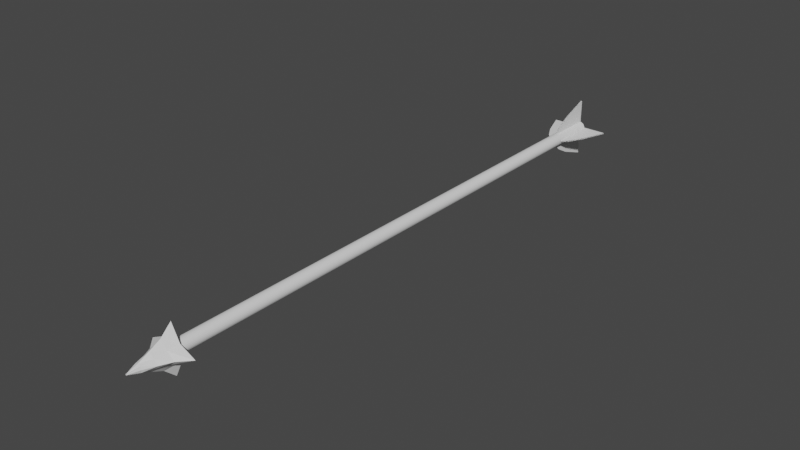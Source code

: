 # Source: Arrow.blend  (saved by Blender 2.91.10; exported with 4.5.12 LTS)
import bpy
from mathutils import Matrix  # noqa: F401  (used for matrix-valued properties, if any)

bpy.ops.wm.read_factory_settings(use_empty=True)
scene = bpy.context.scene
scene.name = 'Scene'

# ---- collections
col_collection = bpy.data.collections.new('Collection'); scene.collection.children.link(col_collection)

# ---- world
world_world = bpy.data.worlds.new('World'); scene.world = world_world
world_world.use_nodes = True; world_world.node_tree.nodes.clear()
_N = world_world.node_tree.nodes; _L = world_world.node_tree.links
n0 = _N.new('ShaderNodeOutputWorld'); n0.name = 'World Output'; n0.location = (300, 300)
n1 = _N.new('ShaderNodeBackground'); n1.name = 'Background'; n1.location = (10, 300)
n1.inputs[0].default_value = (0.05088, 0.05088, 0.05088, 1.0)
_L.new(n1.outputs[0], n0.inputs[0])
n0.is_active_output = True
world_world.color = (0.05088, 0.05088, 0.05088)
world_world.use_sun_shadow = False
world_world.sun_shadow_jitter_overblur = 0.0

# ---- meshes
me_cylinder = bpy.data.meshes.new('Cylinder')
me_cylinder.from_pydata([(0.0, 1.0, -1.0), (0.0, 1.0, 1.0), (0.1951, 0.9808, -1.0), (0.1951, 0.9808, 1.0), (0.3827, 0.9239, -1.0), (0.3827, 0.9239, 1.0), (0.5556, 0.8315, -1.0), (0.5556, 0.8315, 1.0), (0.7071, 0.7071, -1.0), (0.7071, 0.7071, 1.0), (0.8315, 0.5556, -1.0), (0.8315, 0.5556, 1.0), (0.9239, 0.3827, -1.0), (0.9239, 0.3827, 1.0), (0.9808, 0.1951, -1.0), (0.9808, 0.1951, 1.0), (1.0, 7.55e-08, -1.0), (1.0, 7.55e-08, 1.0), (0.9808, -0.1951, -1.0), (0.9808, -0.1951, 1.0), (0.9239, -0.3827, -1.0), (0.9239, -0.3827, 1.0), (0.8315, -0.5556, -1.0), (0.8315, -0.5556, 1.0), (0.7071, -0.7071, -1.0), (0.7071, -0.7071, 1.0), (0.5556, -0.8315, -1.0), (0.5556, -0.8315, 1.0), (0.3827, -0.9239, -1.0), (0.3827, -0.9239, 1.0), (0.1951, -0.9808, -1.0), (0.1951, -0.9808, 1.0), (-3.258e-07, -1.0, -1.0), (-3.258e-07, -1.0, 1.0), (-0.1951, -0.9808, -1.0), (-0.1951, -0.9808, 1.0), (-0.3827, -0.9239, -1.0), (-0.3827, -0.9239, 1.0), (-0.5556, -0.8315, -1.0), (-0.5556, -0.8315, 1.0), (-0.7071, -0.7071, -1.0), (-0.7071, -0.7071, 1.0), (-0.8315, -0.5556, -1.0), (-0.8315, -0.5556, 1.0), (-0.9239, -0.3827, -1.0), (-0.9239, -0.3827, 1.0), (-0.9808, -0.1951, -1.0), (-0.9808, -0.1951, 1.0), (-1.0, 9.656e-07, -1.0), (-1.0, 9.656e-07, 1.0), (-0.9808, 0.1951, -1.0), (-0.9808, 0.1951, 1.0), (-0.9239, 0.3827, -1.0), (-0.9239, 0.3827, 1.0), (-0.8315, 0.5556, -1.0), (-0.8315, 0.5556, 1.0), (-0.7071, 0.7071, -1.0), (-0.7071, 0.7071, 1.0), (-0.5556, 0.8315, -1.0), (-0.5556, 0.8315, 1.0), (-0.3827, 0.9239, -1.0), (-0.3827, 0.9239, 1.0), (-0.1951, 0.9808, -1.0), (-0.1951, 0.9808, 1.0)], [], [(0, 1, 3, 2), (2, 3, 5, 4), (4, 5, 7, 6), (6, 7, 9, 8), (8, 9, 11, 10), (10, 11, 13, 12), (12, 13, 15, 14), (14, 15, 17, 16), (16, 17, 19, 18), (18, 19, 21, 20), (20, 21, 23, 22), (22, 23, 25, 24), (24, 25, 27, 26), (26, 27, 29, 28), (28, 29, 31, 30), (30, 31, 33, 32), (32, 33, 35, 34), (34, 35, 37, 36), (36, 37, 39, 38), (38, 39, 41, 40), (40, 41, 43, 42), (42, 43, 45, 44), (44, 45, 47, 46), (46, 47, 49, 48), (48, 49, 51, 50), (50, 51, 53, 52), (52, 53, 55, 54), (54, 55, 57, 56), (56, 57, 59, 58), (58, 59, 61, 60), (3, 1, 63, 61, 59, 57, 55, 53, 51, 49, 47, 45, 43, 41, 39, 37, 35, 33, 31, 29, 27, 25, 23, 21, 19, 17, 15, 13, 11, 9, 7, 5), (60, 61, 63, 62), (62, 63, 1, 0), (0, 2, 4, 6, 8, 10, 12, 14, 16, 18, 20, 22, 24, 26, 28, 30, 32, 34, 36, 38, 40, 42, 44, 46, 48, 50, 52, 54, 56, 58, 60, 62)])
_uv = me_cylinder.uv_layers.new(name='UVMap')
_uv.uv.foreach_set('vector', [1.0, 0.5, 1.0, 1.0, 0.9688, 1.0, 0.9688, 0.5, 0.9688, 0.5, 0.9688, 1.0, 0.9375, 1.0, 0.9375, 0.5, 0.9375, 0.5, 0.9375, 1.0, 0.9062, 1.0, 0.9062, 0.5, 0.9062, 0.5, 0.9062, 1.0, 0.875, 1.0, 0.875, 0.5, 0.875, 0.5, 0.875, 1.0, 0.8438, 1.0, 0.8438, 0.5, 0.8438, 0.5, 0.8438, 1.0, 0.8125, 1.0, 0.8125, 0.5, 0.8125, 0.5, 0.8125, 1.0, 0.7812, 1.0, 0.7812, 0.5, 0.7812, 0.5, 0.7812, 1.0, 0.75, 1.0, 0.75, 0.5, 0.75, 0.5, 0.75, 1.0, 0.7188, 1.0, 0.7188, 0.5, 0.7188, 0.5, 0.7188, 1.0, 0.6875, 1.0, 0.6875, 0.5, 0.6875, 0.5, 0.6875, 1.0, 0.6562, 1.0, 0.6562, 0.5, 0.6562, 0.5, 0.6562, 1.0, 0.625, 1.0, 0.625, 0.5, 0.625, 0.5, 0.625, 1.0, 0.5938, 1.0, 0.5938, 0.5, 0.5938, 0.5, 0.5938, 1.0, 0.5625, 1.0, 0.5625, 0.5, 0.5625, 0.5, 0.5625, 1.0, 0.5312, 1.0, 0.5312, 0.5, 0.5312, 0.5, 0.5312, 1.0, 0.5, 1.0, 0.5, 0.5, 0.5, 0.5, 0.5, 1.0, 0.4688, 1.0, 0.4688, 0.5, 0.4688, 0.5, 0.4688, 1.0, 0.4375, 1.0, 0.4375, 0.5, 0.4375, 0.5, 0.4375, 1.0, 0.4062, 1.0, 0.4062, 0.5, 0.4062, 0.5, 0.4062, 1.0, 0.375, 1.0, 0.375, 0.5, 0.375, 0.5, 0.375, 1.0, 0.3438, 1.0, 0.3438, 0.5, 0.3438, 0.5, 0.3438, 1.0, 0.3125, 1.0, 0.3125, 0.5, 0.3125, 0.5, 0.3125, 1.0, 0.2812, 1.0, 0.2812, 0.5, 0.2812, 0.5, 0.2812, 1.0, 0.25, 1.0, 0.25, 0.5, 0.25, 0.5, 0.25, 1.0, 0.2188, 1.0, 0.2188, 0.5, 0.2188, 0.5, 0.2188, 1.0, 0.1875, 1.0, 0.1875, 0.5, 0.1875, 0.5, 0.1875, 1.0, 0.1562, 1.0, 0.1562, 0.5, 0.1562, 0.5, 0.1562, 1.0, 0.125, 1.0, 0.125, 0.5, 0.125, 0.5, 0.125, 1.0, 0.09375, 1.0, 0.09375, 0.5, 0.09375, 0.5, 0.09375, 1.0, 0.0625, 1.0, 0.0625, 0.5, 0.2968, 0.4854, 0.25, 0.49, 0.2032, 0.4854, 0.1582, 0.4717, 0.1167, 0.4496, 0.08029, 0.4197, 0.05045, 0.3833, 0.02827, 0.3418, 0.01461, 0.2968, 0.01, 0.25, 0.01461, 0.2032, 0.02827, 0.1582, 0.05045, 0.1167, 0.08029, 0.08029, 0.1167, 0.05045, 0.1582, 0.02827, 0.2032, 0.01461, 0.25, 0.01, 0.2968, 0.01461, 0.3418, 0.02827, 0.3833, 0.05045, 0.4197, 0.08029, 0.4496, 0.1167, 0.4717, 0.1582, 0.4854, 0.2032, 0.49, 0.25, 0.4854, 0.2968, 0.4717, 0.3418, 0.4496, 0.3833, 0.4197, 0.4197, 0.3833, 0.4496, 0.3418, 0.4717, 0.0625, 0.5, 0.0625, 1.0, 0.03125, 1.0, 0.03125, 0.5, 0.03125, 0.5, 0.03125, 1.0, 0.0, 1.0, 0.0, 0.5, 0.75, 0.49, 0.7968, 0.4854, 0.8418, 0.4717, 0.8833, 0.4496, 0.9197, 0.4197, 0.9496, 0.3833, 0.9717, 0.3418, 0.9854, 0.2968, 0.99, 0.25, 0.9854, 0.2032, 0.9717, 0.1582, 0.9496, 0.1167, 0.9197, 0.08029, 0.8833, 0.05045, 0.8418, 0.02827, 0.7968, 0.01461, 0.75, 0.01, 0.7032, 0.01461, 0.6582, 0.02827, 0.6167, 0.05045, 0.5803, 0.08029, 0.5504, 0.1167, 0.5283, 0.1582, 0.5146, 0.2032, 0.51, 0.25, 0.5146, 0.2968, 0.5283, 0.3418, 0.5504, 0.3833, 0.5803, 0.4197, 0.6167, 0.4496, 0.6582, 0.4717, 0.7032, 0.4854])
me_cylinder.use_remesh_fix_poles = True
me_cylinder.use_remesh_preserve_attributes = False
me_cylinder.use_mirror_vertex_groups = False
me_cylinder.update()
me_cube = bpy.data.meshes.new('Cube')
me_cube.from_pydata([(-0.01656, -1.0, -0.02629), (0.3343, 1.0, 0.3245), (1.0, 1.0, 0.0), (0.01765, -1.0, 0.0), (0.0, 1.0, 1.0), (0.0, -1.0, 0.01765), (0.0, -1.0, 0.0), (0.0, 1.0, 0.0), (0.2641, 0.5, 0.2544), (0.1939, -5.96e-08, 0.1842), (0.1238, -0.5, 0.114), (0.579, 0.5, 0.0), (0.3685, 0.0, 0.0), (0.158, -0.5, 0.0), (0.0, 0.5, 0.579), (0.0, 0.0, 0.3685), (0.0, -0.5, 0.158)], [], [(7, 4, 1, 2), (13, 10, 0, 3), (10, 16, 5, 0), (3, 0, 5, 6), (1, 4, 14, 8), (8, 14, 15, 9), (9, 15, 16, 10), (2, 1, 8, 11), (11, 8, 9, 12), (12, 9, 10, 13)])
_uv = me_cube.uv_layers.new(name='UVMap')
_uv.uv.foreach_set('vector', [0.5, 0.375, 0.625, 0.375, 0.625, 0.5, 0.5, 0.5, 0.5, 0.6875, 0.625, 0.6875, 0.625, 0.75, 0.5, 0.75, 0.625, 0.6875, 0.75, 0.6875, 0.75, 0.75, 0.625, 0.75, 0.5, 0.75, 0.625, 0.75, 0.625, 0.875, 0.5, 0.875, 0.625, 0.5, 0.75, 0.5, 0.75, 0.5625, 0.625, 0.5625, 0.625, 0.5625, 0.75, 0.5625, 0.75, 0.625, 0.625, 0.625, 0.625, 0.625, 0.75, 0.625, 0.75, 0.6875, 0.625, 0.6875, 0.5, 0.5, 0.625, 0.5, 0.625, 0.5625, 0.5, 0.5625, 0.5, 0.5625, 0.625, 0.5625, 0.625, 0.625, 0.5, 0.625, 0.5, 0.625, 0.625, 0.625, 0.625, 0.6875, 0.5, 0.6875])
me_cube.use_remesh_fix_poles = True
me_cube.use_remesh_preserve_attributes = False
me_cube.use_mirror_vertex_groups = False
me_cube.update()
me_cube_001 = bpy.data.meshes.new('Cube.001')
me_cube_001.from_pydata([(-0.02, 1.0, 1.0), (0.0208, 1.0, 1.0), (1.0, 1.0, -0.02), (-0.02, -1.0, -0.02), (-0.02, 1.0, -0.02), (0.0208, -1.0, -0.02), (0.0208, 1.0, -0.02), (1.0, 1.0, 0.0208), (-0.02, -1.0, 0.0208), (-0.02, 1.0, 0.0208), (0.0208, -1.0, 0.0208), (0.0208, 1.0, 0.0208), (-0.02, -1.0, 0.0208), (-0.02, 1.0, 1.0), (-0.02, -0.5367, 0.4127), (-0.02, 0.0, 0.6735), (0.0208, 1.0, 1.0), (0.0208, -1.0, 0.0208), (0.0208, 0.0, 0.6735), (0.0208, -0.5367, 0.4127), (1.0, 1.0, -0.02), (0.0208, -1.0, -0.02), (0.6735, 0.0, -0.02), (0.4127, -0.5367, -0.02), (0.0208, -1.0, 0.0208), (1.0, 1.0, 0.0208), (0.4127, -0.5367, 0.0208), (0.6735, 0.0, 0.0208)], [], [(1, 0, 13, 16), (9, 0, 1, 11), (4, 9, 11, 6), (5, 10, 8, 3), (21, 24, 10, 5), (6, 11, 7, 2), (16, 13, 15, 18), (18, 15, 14, 19), (19, 14, 12, 17), (10, 17, 12, 8), (24, 21, 23, 26), (26, 23, 22, 27), (27, 22, 20, 25), (2, 7, 25, 20), (18, 19, 24, 11, 16), (24, 26, 27, 25, 11)])
_uv = me_cube_001.uv_layers.new(name='UVMap')
_uv.uv.foreach_set('vector', [0.7474, 0.5, 0.7525, 0.5, 0.7525, 0.5, 0.7474, 0.5, 0.5026, 0.3725, 0.625, 0.3725, 0.625, 0.3776, 0.5026, 0.3776, 0.4975, 0.3725, 0.5026, 0.3725, 0.5026, 0.3776, 0.4975, 0.3776, 0.4975, 0.8724, 0.5026, 0.8724, 0.5026, 0.8775, 0.4975, 0.8775, 0.4975, 0.8724, 0.5026, 0.8724, 0.5026, 0.8724, 0.4975, 0.8724, 0.4975, 0.3776, 0.5026, 0.3776, 0.5026, 0.5, 0.4975, 0.5, 0.7474, 0.5, 0.7525, 0.5, 0.7525, 0.625, 0.7474, 0.625, 0.7474, 0.625, 0.7525, 0.625, 0.7525, 0.75, 0.7474, 0.75, 0.5638, 0.8724, 0.5638, 0.8775, 0.5026, 0.8775, 0.5026, 0.8724, 0.5026, 0.8724, 0.5026, 0.8724, 0.5026, 0.8775, 0.5026, 0.8775, 0.5026, 0.8724, 0.4975, 0.8724, 0.4975, 0.8112, 0.5026, 0.8112, 0.5026, 0.8112, 0.4975, 0.8112, 0.4975, 0.625, 0.5026, 0.625, 0.5026, 0.625, 0.4975, 0.625, 0.4975, 0.5, 0.5026, 0.5, 0.4975, 0.5, 0.5026, 0.5, 0.5026, 0.5, 0.4975, 0.5, 0.7474, 0.625, 0.7474, 0.75, 0.0, 0.0, 0.0, 0.0, 0.7474, 0.5, 0.0, 0.0, 0.5026, 0.8112, 0.5026, 0.625, 0.5026, 0.5, 0.0, 0.0])
me_cube_001.use_remesh_fix_poles = True
me_cube_001.use_remesh_preserve_attributes = False
me_cube_001.use_mirror_vertex_groups = False
me_cube_001.update()

# ---- objects
ob_shaft = bpy.data.objects.new('Shaft', me_cylinder)
ob_head = bpy.data.objects.new('Head', me_cube)
ob_feathers = bpy.data.objects.new('Feathers', me_cube_001)

# ---- transforms, parenting, visibility, modifiers, constraints
ob_shaft.location = (0.0, 0.01373, 0.0)
ob_shaft.rotation_euler = (1.571, -0.0, 0.0)
ob_shaft.scale = (0.015, 0.015, 0.6781)
ob_shaft.lineart.crease_threshold = 0.0
ob_head.location = (0.0, -0.6685, 0.0)
ob_head.scale = (0.05609, 0.05072, 0.05609)
ob_head.lineart.crease_threshold = 0.0
_m = ob_head.modifiers.new('Mirror', 'MIRROR')
_m.use_axis = (True, False, True)
ob_feathers.location = (0.0, 0.6307, 0.0)
ob_feathers.scale = (0.06955, 0.06288, 0.06955)
ob_feathers.lineart.crease_threshold = 0.0
_m = ob_feathers.modifiers.new('Mirror', 'MIRROR')
_m.use_axis = (True, False, True)

# ---- collection membership
col_collection.objects.link(ob_shaft)
col_collection.objects.link(ob_head)
col_collection.objects.link(ob_feathers)

# ---- scene / render settings (as saved in the file)
scene.frame_start = 1; scene.frame_end = 250; scene.frame_set(1)
scene.render.engine = 'BLENDER_EEVEE_NEXT'
scene.cycles.use_denoising = False
scene.cycles.samples = 128
scene.cycles.sampling_pattern = 'TABULATED_SOBOL'
scene.cycles.use_adaptive_sampling = False
scene.cycles.use_light_tree = False
scene.view_settings.view_transform = 'Filmic'
bpy.context.view_layer.update()

# ---- added for rendering (the .blend has no active camera and no usable light): camera, sun
cam_auto = bpy.data.cameras.new('AutoCamera')
cam_auto.lens = 50.0
cam_auto.sensor_width = 36.0
cam_auto.clip_end = 1000.0
ob_auto_camera = bpy.data.objects.new('AutoCamera', cam_auto)
scene.collection.objects.link(ob_auto_camera)
ob_auto_camera.location = (1.31976, -1.59652, 1.05581)
ob_auto_camera.rotation_euler = (1.09748, -7.21219e-08, 0.694738)
scene.camera = ob_auto_camera
light_auto_sun = bpy.data.lights.new('AutoSun', 'SUN')
light_auto_sun.energy = 3.0
light_auto_sun.angle = 0.0523599
ob_auto_sun = bpy.data.objects.new('AutoSun', light_auto_sun)
scene.collection.objects.link(ob_auto_sun)
ob_auto_sun.rotation_euler = (0.872665, 0.174533, 0.523599)
bpy.context.view_layer.update()
